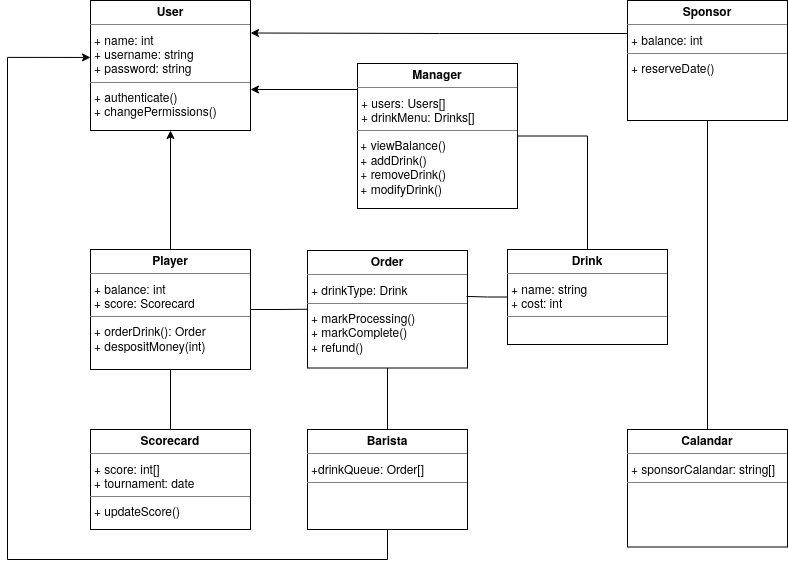

The diagram above was exported from draw.io. Its source (the exported page's mxGraphModel, read from the mxfile embedded in the PNG):
<mxGraphModel dx="942" dy="563" grid="1" gridSize="10" guides="1" tooltips="1" connect="1" arrows="1" fold="1" page="1" pageScale="1" pageWidth="850" pageHeight="1100" math="0" shadow="0">
  <root>
    <mxCell id="0" />
    <mxCell id="1" parent="0" />
    <mxCell id="CrifYeVk7SBzIVUYXvAF-1" value="&lt;p style=&quot;margin: 0px ; margin-top: 4px ; text-align: center&quot;&gt;&lt;b&gt;User&lt;/b&gt;&lt;br&gt;&lt;/p&gt;&lt;hr size=&quot;1&quot;&gt;&lt;p style=&quot;margin: 0px ; margin-left: 4px&quot;&gt;+ name: int&lt;/p&gt;&lt;p style=&quot;margin: 0px ; margin-left: 4px&quot;&gt;+ username: string&lt;br&gt;&lt;/p&gt;&lt;p style=&quot;margin: 0px ; margin-left: 4px&quot;&gt;+ password: string&lt;br&gt;&lt;/p&gt;&lt;hr size=&quot;1&quot;&gt;&lt;p style=&quot;margin: 0px ; margin-left: 4px&quot;&gt;+ authenticate()&lt;/p&gt;&lt;p style=&quot;margin: 0px ; margin-left: 4px&quot;&gt;+ changePermissions()&lt;br&gt;&lt;/p&gt;" style="verticalAlign=top;align=left;overflow=fill;fontSize=12;fontFamily=Helvetica;html=1;" parent="1" vertex="1">
      <mxGeometry x="103" y="41" width="160" height="130" as="geometry" />
    </mxCell>
    <mxCell id="CrifYeVk7SBzIVUYXvAF-10" style="edgeStyle=orthogonalEdgeStyle;rounded=0;orthogonalLoop=1;jettySize=auto;html=1;exitX=1;exitY=0.5;exitDx=0;exitDy=0;entryX=0;entryY=0.5;entryDx=0;entryDy=0;endArrow=none;endFill=0;strokeColor=default;" parent="1" source="CrifYeVk7SBzIVUYXvAF-2" target="CrifYeVk7SBzIVUYXvAF-3" edge="1">
      <mxGeometry relative="1" as="geometry" />
    </mxCell>
    <mxCell id="CrifYeVk7SBzIVUYXvAF-40" style="edgeStyle=orthogonalEdgeStyle;rounded=0;orthogonalLoop=1;jettySize=auto;html=1;entryX=0.5;entryY=1;entryDx=0;entryDy=0;endArrow=classic;endFill=1;strokeColor=default;" parent="1" source="CrifYeVk7SBzIVUYXvAF-2" target="CrifYeVk7SBzIVUYXvAF-1" edge="1">
      <mxGeometry relative="1" as="geometry" />
    </mxCell>
    <mxCell id="CrifYeVk7SBzIVUYXvAF-2" value="&lt;p style=&quot;margin: 0px ; margin-top: 4px ; text-align: center&quot;&gt;&lt;b&gt;Player&lt;/b&gt;&lt;br&gt;&lt;/p&gt;&lt;hr size=&quot;1&quot;&gt;&lt;p style=&quot;margin: 0px ; margin-left: 4px&quot;&gt;+ balance: int&lt;/p&gt;&lt;p style=&quot;margin: 0px ; margin-left: 4px&quot;&gt;+ score: Scorecard&lt;br&gt;&lt;/p&gt;&lt;hr size=&quot;1&quot;&gt;&lt;p style=&quot;margin: 0px ; margin-left: 4px&quot;&gt;+ orderDrink(): Order&lt;br&gt;&lt;/p&gt;&lt;p style=&quot;margin: 0px ; margin-left: 4px&quot;&gt;+ despositMoney(int)&lt;/p&gt;&lt;p style=&quot;margin: 0px ; margin-left: 4px&quot;&gt;&lt;br&gt;&lt;/p&gt;" style="verticalAlign=top;align=left;overflow=fill;fontSize=12;fontFamily=Helvetica;html=1;" parent="1" vertex="1">
      <mxGeometry x="103" y="290" width="160" height="120" as="geometry" />
    </mxCell>
    <mxCell id="CrifYeVk7SBzIVUYXvAF-3" value="&lt;p style=&quot;margin: 0px ; margin-top: 4px ; text-align: center&quot;&gt;&lt;b&gt;Order&lt;/b&gt;&lt;br&gt;&lt;/p&gt;&lt;hr size=&quot;1&quot;&gt;&lt;p style=&quot;margin: 0px ; margin-left: 4px&quot;&gt;+ drinkType: Drink&lt;br&gt;&lt;/p&gt;&lt;hr size=&quot;1&quot;&gt;&lt;p style=&quot;margin: 0px ; margin-left: 4px&quot;&gt;+ markProcessing()&lt;/p&gt;&lt;p style=&quot;margin: 0px ; margin-left: 4px&quot;&gt;+ markComplete()&lt;/p&gt;&lt;p style=&quot;margin: 0px ; margin-left: 4px&quot;&gt;+ refund()&lt;br&gt;&lt;/p&gt;" style="verticalAlign=top;align=left;overflow=fill;fontSize=12;fontFamily=Helvetica;html=1;" parent="1" vertex="1">
      <mxGeometry x="320" y="291" width="160" height="117.5" as="geometry" />
    </mxCell>
    <mxCell id="CrifYeVk7SBzIVUYXvAF-31" style="edgeStyle=orthogonalEdgeStyle;rounded=0;orthogonalLoop=1;jettySize=auto;html=1;exitX=0.5;exitY=0;exitDx=0;exitDy=0;entryX=0.5;entryY=1;entryDx=0;entryDy=0;endArrow=none;endFill=0;strokeColor=default;" parent="1" source="CrifYeVk7SBzIVUYXvAF-15" target="CrifYeVk7SBzIVUYXvAF-3" edge="1">
      <mxGeometry relative="1" as="geometry" />
    </mxCell>
    <mxCell id="CrifYeVk7SBzIVUYXvAF-39" style="edgeStyle=orthogonalEdgeStyle;rounded=0;orthogonalLoop=1;jettySize=auto;html=1;entryX=0;entryY=0.438;entryDx=0;entryDy=0;endArrow=classic;endFill=1;strokeColor=default;entryPerimeter=0;" parent="1" source="CrifYeVk7SBzIVUYXvAF-15" target="CrifYeVk7SBzIVUYXvAF-1" edge="1">
      <mxGeometry relative="1" as="geometry">
        <Array as="points">
          <mxPoint x="400" y="600" />
          <mxPoint x="20" y="600" />
          <mxPoint x="20" y="98" />
        </Array>
      </mxGeometry>
    </mxCell>
    <mxCell id="CrifYeVk7SBzIVUYXvAF-15" value="&lt;p style=&quot;margin: 0px ; margin-top: 4px ; text-align: center&quot;&gt;&lt;b&gt;Barista&lt;/b&gt;&lt;br&gt;&lt;/p&gt;&lt;hr size=&quot;1&quot;&gt;&lt;p style=&quot;margin: 0px ; margin-left: 4px&quot;&gt;+drinkQueue: Order[]&lt;br&gt;&lt;/p&gt;&lt;hr size=&quot;1&quot;&gt;&lt;br&gt;&lt;p style=&quot;margin: 0px ; margin-left: 4px&quot;&gt;&lt;br&gt;&lt;/p&gt;" style="verticalAlign=top;align=left;overflow=fill;fontSize=12;fontFamily=Helvetica;html=1;" parent="1" vertex="1">
      <mxGeometry x="320" y="470" width="160" height="100" as="geometry" />
    </mxCell>
    <mxCell id="CrifYeVk7SBzIVUYXvAF-25" style="edgeStyle=orthogonalEdgeStyle;rounded=0;orthogonalLoop=1;jettySize=auto;html=1;endArrow=none;endFill=0;strokeColor=default;" parent="1" source="CrifYeVk7SBzIVUYXvAF-24" target="CrifYeVk7SBzIVUYXvAF-2" edge="1">
      <mxGeometry relative="1" as="geometry" />
    </mxCell>
    <mxCell id="CrifYeVk7SBzIVUYXvAF-24" value="&lt;p style=&quot;margin: 0px ; margin-top: 4px ; text-align: center&quot;&gt;&lt;b&gt;Scorecard&lt;/b&gt;&lt;br&gt;&lt;/p&gt;&lt;hr size=&quot;1&quot;&gt;&lt;p style=&quot;margin: 0px ; margin-left: 4px&quot;&gt;+ score: int[]&lt;br&gt;&lt;/p&gt;&lt;p style=&quot;margin: 0px ; margin-left: 4px&quot;&gt;+ tournament: date&lt;br&gt;&lt;/p&gt;&lt;hr size=&quot;1&quot;&gt;&lt;p style=&quot;margin: 0px ; margin-left: 4px&quot;&gt;+ updateScore()&lt;br&gt;&lt;/p&gt;" style="verticalAlign=top;align=left;overflow=fill;fontSize=12;fontFamily=Helvetica;html=1;" parent="1" vertex="1">
      <mxGeometry x="103" y="470" width="160" height="100" as="geometry" />
    </mxCell>
    <mxCell id="CrifYeVk7SBzIVUYXvAF-48" style="edgeStyle=orthogonalEdgeStyle;rounded=0;orthogonalLoop=1;jettySize=auto;html=1;exitX=0;exitY=0.25;exitDx=0;exitDy=0;entryX=1;entryY=0.25;entryDx=0;entryDy=0;endArrow=classic;endFill=1;strokeColor=default;" parent="1" source="CrifYeVk7SBzIVUYXvAF-26" target="CrifYeVk7SBzIVUYXvAF-1" edge="1">
      <mxGeometry relative="1" as="geometry">
        <Array as="points">
          <mxPoint x="640" y="74" />
          <mxPoint x="452" y="74" />
        </Array>
      </mxGeometry>
    </mxCell>
    <mxCell id="CrifYeVk7SBzIVUYXvAF-26" value="&lt;p style=&quot;margin: 0px ; margin-top: 4px ; text-align: center&quot;&gt;&lt;b&gt;Sponsor&lt;/b&gt;&lt;br&gt;&lt;/p&gt;&lt;hr size=&quot;1&quot;&gt;&lt;p style=&quot;margin: 0px ; margin-left: 4px&quot;&gt;+ balance: int&lt;/p&gt;&lt;hr size=&quot;1&quot;&gt;&lt;p style=&quot;margin: 0px ; margin-left: 4px&quot;&gt;+ reserveDate()&lt;br&gt;&lt;/p&gt;&lt;p style=&quot;margin: 0px ; margin-left: 4px&quot;&gt;&lt;br&gt;&lt;/p&gt;" style="verticalAlign=top;align=left;overflow=fill;fontSize=12;fontFamily=Helvetica;html=1;" parent="1" vertex="1">
      <mxGeometry x="640" y="41" width="160" height="120" as="geometry" />
    </mxCell>
    <mxCell id="CrifYeVk7SBzIVUYXvAF-32" style="edgeStyle=orthogonalEdgeStyle;rounded=0;orthogonalLoop=1;jettySize=auto;html=1;endArrow=none;endFill=0;strokeColor=default;" parent="1" source="CrifYeVk7SBzIVUYXvAF-27" target="CrifYeVk7SBzIVUYXvAF-26" edge="1">
      <mxGeometry relative="1" as="geometry" />
    </mxCell>
    <mxCell id="CrifYeVk7SBzIVUYXvAF-27" value="&lt;p style=&quot;margin: 0px ; margin-top: 4px ; text-align: center&quot;&gt;&lt;b&gt;Calandar&lt;/b&gt;&lt;br&gt;&lt;/p&gt;&lt;hr size=&quot;1&quot;&gt;&lt;p style=&quot;margin: 0px ; margin-left: 4px&quot;&gt;+ sponsorCalandar: string[]&lt;br&gt;&lt;/p&gt;&lt;hr size=&quot;1&quot;&gt;" style="verticalAlign=top;align=left;overflow=fill;fontSize=12;fontFamily=Helvetica;html=1;" parent="1" vertex="1">
      <mxGeometry x="640" y="470" width="160" height="117.5" as="geometry" />
    </mxCell>
    <mxCell id="CrifYeVk7SBzIVUYXvAF-42" style="edgeStyle=orthogonalEdgeStyle;rounded=0;orthogonalLoop=1;jettySize=auto;html=1;exitX=0;exitY=0.5;exitDx=0;exitDy=0;endArrow=classic;endFill=1;strokeColor=default;" parent="1" source="CrifYeVk7SBzIVUYXvAF-33" target="CrifYeVk7SBzIVUYXvAF-1" edge="1">
      <mxGeometry relative="1" as="geometry">
        <Array as="points">
          <mxPoint x="370" y="130" />
        </Array>
      </mxGeometry>
    </mxCell>
    <mxCell id="CrifYeVk7SBzIVUYXvAF-45" style="edgeStyle=orthogonalEdgeStyle;rounded=0;orthogonalLoop=1;jettySize=auto;html=1;exitX=1;exitY=0.5;exitDx=0;exitDy=0;entryX=0.5;entryY=0;entryDx=0;entryDy=0;endArrow=none;endFill=0;strokeColor=default;" parent="1" source="CrifYeVk7SBzIVUYXvAF-33" target="CrifYeVk7SBzIVUYXvAF-35" edge="1">
      <mxGeometry relative="1" as="geometry" />
    </mxCell>
    <mxCell id="CrifYeVk7SBzIVUYXvAF-33" value="&lt;p style=&quot;margin: 0px ; margin-top: 4px ; text-align: center&quot;&gt;&lt;b&gt;Manager&lt;/b&gt;&lt;br&gt;&lt;/p&gt;&lt;hr size=&quot;1&quot;&gt;&lt;p style=&quot;margin: 0px ; margin-left: 4px&quot;&gt;+ users: Users[]&lt;/p&gt;&lt;p style=&quot;margin: 0px ; margin-left: 4px&quot;&gt;+ drinkMenu: Drinks[]&lt;br&gt;&lt;/p&gt;&lt;hr size=&quot;1&quot;&gt;&lt;div&gt;&amp;nbsp;+ viewBalance()&lt;/div&gt;&lt;div&gt;&amp;nbsp;+ addDrink()&lt;/div&gt;&lt;div&gt;&amp;nbsp;+ removeDrink()&lt;/div&gt;&lt;div&gt;&amp;nbsp;+ modifyDrink()&lt;br&gt;&lt;/div&gt;&lt;div&gt;&lt;br&gt;&lt;/div&gt;&lt;p style=&quot;margin: 0px ; margin-left: 4px&quot;&gt;&lt;br&gt;&lt;/p&gt;" style="verticalAlign=top;align=left;overflow=fill;fontSize=12;fontFamily=Helvetica;html=1;" parent="1" vertex="1">
      <mxGeometry x="370" y="104" width="160" height="145" as="geometry" />
    </mxCell>
    <mxCell id="CrifYeVk7SBzIVUYXvAF-47" style="edgeStyle=orthogonalEdgeStyle;rounded=0;orthogonalLoop=1;jettySize=auto;html=1;exitX=0;exitY=0.5;exitDx=0;exitDy=0;entryX=0.994;entryY=0.391;entryDx=0;entryDy=0;entryPerimeter=0;endArrow=none;endFill=0;strokeColor=default;" parent="1" source="CrifYeVk7SBzIVUYXvAF-35" target="CrifYeVk7SBzIVUYXvAF-3" edge="1">
      <mxGeometry relative="1" as="geometry" />
    </mxCell>
    <mxCell id="CrifYeVk7SBzIVUYXvAF-35" value="&lt;p style=&quot;margin: 0px ; margin-top: 4px ; text-align: center&quot;&gt;&lt;b&gt;Drink&lt;/b&gt;&lt;br&gt;&lt;/p&gt;&lt;hr size=&quot;1&quot;&gt;&lt;p style=&quot;margin: 0px ; margin-left: 4px&quot;&gt;+ name: string&lt;/p&gt;&lt;p style=&quot;margin: 0px ; margin-left: 4px&quot;&gt;+ cost: int&lt;br&gt;&lt;/p&gt;&lt;hr size=&quot;1&quot;&gt;" style="verticalAlign=top;align=left;overflow=fill;fontSize=12;fontFamily=Helvetica;html=1;" parent="1" vertex="1">
      <mxGeometry x="520" y="290" width="160" height="95" as="geometry" />
    </mxCell>
  </root>
</mxGraphModel>